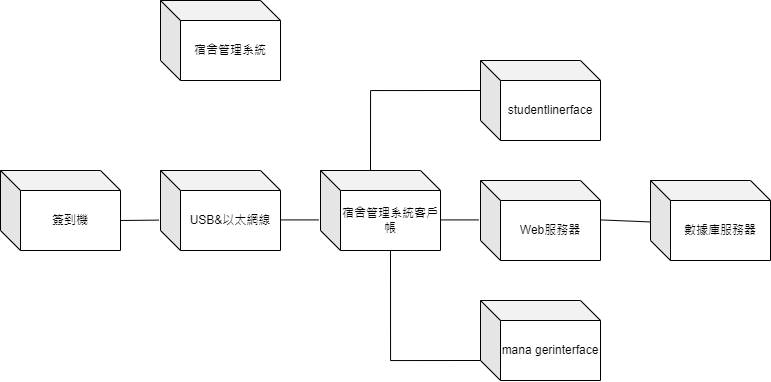

The diagram above was exported from draw.io. Its source (the exported page's mxGraphModel, read from the mxfile embedded in the PNG):
<mxGraphModel dx="1235" dy="731" grid="1" gridSize="10" guides="1" tooltips="1" connect="1" arrows="1" fold="1" page="1" pageScale="1" pageWidth="827" pageHeight="1169" math="0" shadow="0">
  <root>
    <mxCell id="WIyWlLk6GJQsqaUBKTNV-0" />
    <mxCell id="WIyWlLk6GJQsqaUBKTNV-1" parent="WIyWlLk6GJQsqaUBKTNV-0" />
    <mxCell id="q68nCGGydoX_3qnlbrFk-175" value="USB&amp;amp;以太網線" style="shape=cube;whiteSpace=wrap;html=1;boundedLbl=1;backgroundOutline=1;darkOpacity=0.05;darkOpacity2=0.1;" vertex="1" parent="WIyWlLk6GJQsqaUBKTNV-1">
      <mxGeometry x="200" y="190" width="120" height="80" as="geometry" />
    </mxCell>
    <mxCell id="q68nCGGydoX_3qnlbrFk-176" value="簽到機" style="shape=cube;whiteSpace=wrap;html=1;boundedLbl=1;backgroundOutline=1;darkOpacity=0.05;darkOpacity2=0.1;" vertex="1" parent="WIyWlLk6GJQsqaUBKTNV-1">
      <mxGeometry x="40" y="190" width="120" height="80" as="geometry" />
    </mxCell>
    <mxCell id="q68nCGGydoX_3qnlbrFk-177" value="宿舍管理系統客戶帳" style="shape=cube;whiteSpace=wrap;html=1;boundedLbl=1;backgroundOutline=1;darkOpacity=0.05;darkOpacity2=0.1;" vertex="1" parent="WIyWlLk6GJQsqaUBKTNV-1">
      <mxGeometry x="360" y="190" width="120" height="80" as="geometry" />
    </mxCell>
    <mxCell id="q68nCGGydoX_3qnlbrFk-178" value="mana gerinterface" style="shape=cube;whiteSpace=wrap;html=1;boundedLbl=1;backgroundOutline=1;darkOpacity=0.05;darkOpacity2=0.1;" vertex="1" parent="WIyWlLk6GJQsqaUBKTNV-1">
      <mxGeometry x="520" y="320" width="120" height="80" as="geometry" />
    </mxCell>
    <mxCell id="q68nCGGydoX_3qnlbrFk-179" value="Web服務器" style="shape=cube;whiteSpace=wrap;html=1;boundedLbl=1;backgroundOutline=1;darkOpacity=0.05;darkOpacity2=0.1;" vertex="1" parent="WIyWlLk6GJQsqaUBKTNV-1">
      <mxGeometry x="520" y="200" width="120" height="80" as="geometry" />
    </mxCell>
    <mxCell id="q68nCGGydoX_3qnlbrFk-180" value="數據庫服務器" style="shape=cube;whiteSpace=wrap;html=1;boundedLbl=1;backgroundOutline=1;darkOpacity=0.05;darkOpacity2=0.1;" vertex="1" parent="WIyWlLk6GJQsqaUBKTNV-1">
      <mxGeometry x="690" y="200" width="120" height="80" as="geometry" />
    </mxCell>
    <mxCell id="q68nCGGydoX_3qnlbrFk-181" value="studentlinerface" style="shape=cube;whiteSpace=wrap;html=1;boundedLbl=1;backgroundOutline=1;darkOpacity=0.05;darkOpacity2=0.1;" vertex="1" parent="WIyWlLk6GJQsqaUBKTNV-1">
      <mxGeometry x="520" y="80" width="120" height="80" as="geometry" />
    </mxCell>
    <mxCell id="q68nCGGydoX_3qnlbrFk-182" value="宿舍管理系統" style="shape=cube;whiteSpace=wrap;html=1;boundedLbl=1;backgroundOutline=1;darkOpacity=0.05;darkOpacity2=0.1;" vertex="1" parent="WIyWlLk6GJQsqaUBKTNV-1">
      <mxGeometry x="200" y="20" width="120" height="80" as="geometry" />
    </mxCell>
    <mxCell id="q68nCGGydoX_3qnlbrFk-183" value="" style="endArrow=none;html=1;rounded=0;entryX=-0.013;entryY=0.62;entryDx=0;entryDy=0;entryPerimeter=0;" edge="1" parent="WIyWlLk6GJQsqaUBKTNV-1" target="q68nCGGydoX_3qnlbrFk-175">
      <mxGeometry width="50" height="50" relative="1" as="geometry">
        <mxPoint x="160" y="240" as="sourcePoint" />
        <mxPoint x="210" y="190" as="targetPoint" />
      </mxGeometry>
    </mxCell>
    <mxCell id="q68nCGGydoX_3qnlbrFk-184" value="" style="endArrow=none;html=1;rounded=0;entryX=-0.013;entryY=0.62;entryDx=0;entryDy=0;entryPerimeter=0;" edge="1" parent="WIyWlLk6GJQsqaUBKTNV-1">
      <mxGeometry width="50" height="50" relative="1" as="geometry">
        <mxPoint x="320" y="239.41" as="sourcePoint" />
        <mxPoint x="358" y="239.41" as="targetPoint" />
      </mxGeometry>
    </mxCell>
    <mxCell id="q68nCGGydoX_3qnlbrFk-185" value="" style="endArrow=none;html=1;rounded=0;entryX=-0.013;entryY=0.62;entryDx=0;entryDy=0;entryPerimeter=0;" edge="1" parent="WIyWlLk6GJQsqaUBKTNV-1">
      <mxGeometry width="50" height="50" relative="1" as="geometry">
        <mxPoint x="480" y="239.41" as="sourcePoint" />
        <mxPoint x="518" y="239.41" as="targetPoint" />
      </mxGeometry>
    </mxCell>
    <mxCell id="q68nCGGydoX_3qnlbrFk-186" value="" style="endArrow=none;html=1;rounded=0;entryX=-0.002;entryY=0.518;entryDx=0;entryDy=0;entryPerimeter=0;" edge="1" parent="WIyWlLk6GJQsqaUBKTNV-1" target="q68nCGGydoX_3qnlbrFk-180">
      <mxGeometry width="50" height="50" relative="1" as="geometry">
        <mxPoint x="640" y="239.41" as="sourcePoint" />
        <mxPoint x="678" y="239.41" as="targetPoint" />
      </mxGeometry>
    </mxCell>
    <mxCell id="q68nCGGydoX_3qnlbrFk-187" style="edgeStyle=orthogonalEdgeStyle;rounded=0;orthogonalLoop=1;jettySize=auto;html=1;exitX=0;exitY=0;exitDx=50;exitDy=0;exitPerimeter=0;entryX=0;entryY=0;entryDx=0;entryDy=30;entryPerimeter=0;endArrow=none;endFill=0;" edge="1" parent="WIyWlLk6GJQsqaUBKTNV-1" source="q68nCGGydoX_3qnlbrFk-177" target="q68nCGGydoX_3qnlbrFk-181">
      <mxGeometry relative="1" as="geometry" />
    </mxCell>
    <mxCell id="q68nCGGydoX_3qnlbrFk-188" style="edgeStyle=orthogonalEdgeStyle;rounded=0;orthogonalLoop=1;jettySize=auto;html=1;exitX=0;exitY=0;exitDx=70;exitDy=80;exitPerimeter=0;entryX=0;entryY=0;entryDx=0;entryDy=60;entryPerimeter=0;endArrow=none;endFill=0;" edge="1" parent="WIyWlLk6GJQsqaUBKTNV-1" source="q68nCGGydoX_3qnlbrFk-177" target="q68nCGGydoX_3qnlbrFk-178">
      <mxGeometry relative="1" as="geometry" />
    </mxCell>
  </root>
</mxGraphModel>